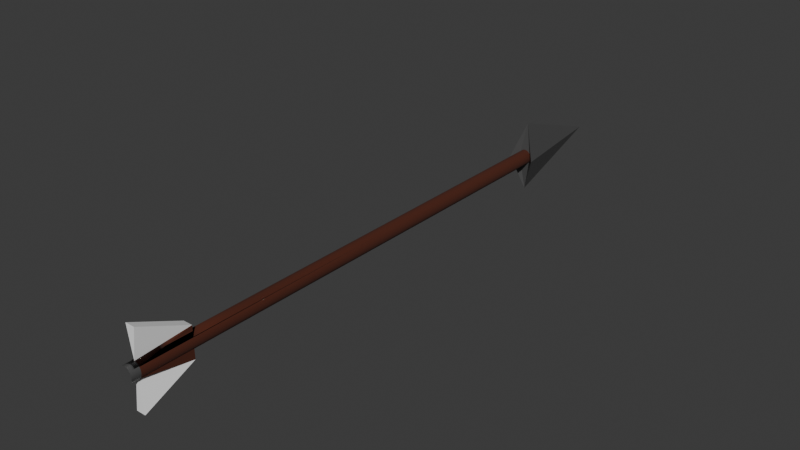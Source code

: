 # Source: arrow.blend  (saved by Blender 4.3.34; exported with 4.5.12 LTS)
import bpy
from mathutils import Matrix  # noqa: F401  (used for matrix-valued properties, if any)

bpy.ops.wm.read_factory_settings(use_empty=True)
scene = bpy.context.scene
scene.name = 'Scene'

# ---- materials (node trees are filled in below, after node groups)
mat_wood = bpy.data.materials.new('Wood')
mat_wood.diffuse_color = (0.06998, 0.0124, 0.002911, 1.0)
mat_wood.roughness = 1.0
mat_feather = bpy.data.materials.new('Feather')
mat_feather.diffuse_color = (1.0, 1.0, 1.0, 1.0)
mat_feather.roughness = 0.5551
mat_metal = bpy.data.materials.new('Metal')
mat_metal.diffuse_color = (0.09084, 0.09084, 0.09084, 1.0)
mat_metal.roughness = 0.4055
mat_metal.metallic = 0.1575

# ---- material node trees
mat_wood.use_nodes = True; mat_wood.node_tree.nodes.clear()
_N = mat_wood.node_tree.nodes; _L = mat_wood.node_tree.links
n0 = _N.new('ShaderNodeBsdfPrincipled'); n0.name = 'Principled BSDF'; n0.location = (10, 300)
n0.inputs[0].default_value = (0.06998, 0.0124, 0.002911, 1.0)
n0.inputs[2].default_value = 1.0
n0.inputs[27].default_value = (0.0, 0.0, 0.0, 1.0)
n0.inputs[28].default_value = 1.0
n1 = _N.new('ShaderNodeOutputMaterial'); n1.name = 'Material Output'; n1.location = (300, 300)
n2 = _N.new('ShaderNodeNormalMap'); n2.name = 'Normal Map'; n2.location = (-300, -300)
n2.label = 'Normal/Map'
n2.inputs[0].default_value = 0.0
_L.new(n0.outputs[0], n1.inputs[0])
_L.new(n2.outputs[0], n0.inputs[5])
n1.is_active_output = True
mat_feather.use_nodes = True; mat_feather.node_tree.nodes.clear()
_N = mat_feather.node_tree.nodes; _L = mat_feather.node_tree.links
n0 = _N.new('ShaderNodeBsdfPrincipled'); n0.name = 'Principled BSDF'; n0.location = (10, 300)
n0.inputs[0].default_value = (1.0, 1.0, 1.0, 1.0)
n0.inputs[2].default_value = 0.5551
n0.inputs[27].default_value = (0.0, 0.0, 0.0, 1.0)
n0.inputs[28].default_value = 1.0
n1 = _N.new('ShaderNodeOutputMaterial'); n1.name = 'Material Output'; n1.location = (300, 300)
n2 = _N.new('ShaderNodeNormalMap'); n2.name = 'Normal Map'; n2.location = (-300, -300)
n2.label = 'Normal/Map'
n2.inputs[0].default_value = 0.0
_L.new(n0.outputs[0], n1.inputs[0])
_L.new(n2.outputs[0], n0.inputs[5])
n1.is_active_output = True
mat_metal.use_nodes = True; mat_metal.node_tree.nodes.clear()
_N = mat_metal.node_tree.nodes; _L = mat_metal.node_tree.links
n0 = _N.new('ShaderNodeBsdfPrincipled'); n0.name = 'Principled BSDF'; n0.location = (10, 300)
n0.inputs[0].default_value = (0.09084, 0.09084, 0.09084, 1.0)
n0.inputs[1].default_value = 0.1575
n0.inputs[2].default_value = 0.4055
n0.inputs[27].default_value = (0.0, 0.0, 0.0, 1.0)
n0.inputs[28].default_value = 1.0
n1 = _N.new('ShaderNodeOutputMaterial'); n1.name = 'Material Output'; n1.location = (300, 300)
n2 = _N.new('ShaderNodeNormalMap'); n2.name = 'Normal Map'; n2.location = (-300, -300)
n2.label = 'Normal/Map'
n2.inputs[0].default_value = 0.0
_L.new(n0.outputs[0], n1.inputs[0])
_L.new(n2.outputs[0], n0.inputs[5])
n1.is_active_output = True

# ---- world
world_world = bpy.data.worlds.new('World'); scene.world = world_world
world_world.use_nodes = True; world_world.node_tree.nodes.clear()
_N = world_world.node_tree.nodes; _L = world_world.node_tree.links
n0 = _N.new('ShaderNodeOutputWorld'); n0.name = 'World Output'; n0.location = (300, 300)
n1 = _N.new('ShaderNodeBackground'); n1.name = 'Background'; n1.location = (10, 300)
n1.inputs[0].default_value = (0.05088, 0.05088, 0.05088, 1.0)
_L.new(n1.outputs[0], n0.inputs[0])
n0.is_active_output = True
world_world.color = (0.05088, 0.05088, 0.05088)
world_world.sun_shadow_jitter_overblur = 0.0

# ---- meshes
me_cylinder = bpy.data.meshes.new('Cylinder')
me_cylinder.from_pydata([(2.81e-08, 1.0, -1.411), (2.81e-08, 1.0, 0.5887), (0.1392, 0.9903, -1.411), (0.1392, 0.9903, 0.5887), (0.2756, 0.9613, -1.411), (0.2756, 0.9613, 0.5887), (0.4067, 0.9135, -1.411), (0.4067, 0.9135, 0.5887), (0.5299, 0.848, -1.411), (0.5299, 0.848, 0.5887), (0.6428, 0.766, -1.411), (0.6428, 0.766, 0.5887), (0.7431, 0.6691, -1.411), (0.7431, 0.6691, 0.5887), (0.829, 0.5592, -1.411), (0.829, 0.5592, 0.5887), (0.8988, 0.4384, -1.411), (0.8988, 0.4384, 0.5887), (0.9511, 0.309, -1.411), (0.9511, 0.309, 0.5887), (0.9848, 0.1736, -1.411), (0.9848, 0.1736, 0.5887), (0.9994, 0.0349, -1.411), (0.9994, 0.0349, 0.5887), (0.9945, -0.1045, -1.411), (0.9945, -0.1045, 0.5887), (0.9703, -0.2419, -1.411), (0.9703, -0.2419, 0.5887), (0.9272, -0.3746, -1.411), (0.9272, -0.3746, 0.5887), (0.866, -0.5, -1.411), (0.866, -0.5, 0.5887), (0.788, -0.6157, -1.411), (0.788, -0.6157, 0.5887), (0.6947, -0.7193, -1.411), (0.6947, -0.7193, 0.5887), (0.5878, -0.809, -1.411), (0.5878, -0.809, 0.5887), (0.4695, -0.8829, -1.411), (0.4695, -0.8829, 0.5887), (0.342, -0.9397, -1.411), (0.342, -0.9397, 0.5887), (0.2079, -0.9781, -1.411), (0.2079, -0.9781, 0.5887), (0.06976, -0.9976, -1.411), (0.06976, -0.9976, 0.5887), (-0.06976, -0.9976, -1.411), (-0.06976, -0.9976, 0.5887), (-0.2079, -0.9781, -1.411), (-0.2079, -0.9781, 0.5887), (-0.342, -0.9397, -1.411), (-0.342, -0.9397, 0.5887), (-0.4695, -0.8829, -1.411), (-0.4695, -0.8829, 0.5887), (-0.5878, -0.809, -1.411), (-0.5878, -0.809, 0.5887), (-0.6947, -0.7193, -1.411), (-0.6947, -0.7193, 0.5887), (-0.788, -0.6157, -1.411), (-0.788, -0.6157, 0.5887), (-0.866, -0.5, -1.411), (-0.866, -0.5, 0.5887), (-0.9272, -0.3746, -1.411), (-0.9272, -0.3746, 0.5887), (-0.9703, -0.2419, -1.411), (-0.9703, -0.2419, 0.5887), (-0.9945, -0.1045, -1.411), (-0.9945, -0.1045, 0.5887), (-0.9994, 0.0349, -1.411), (-0.9994, 0.0349, 0.5887), (-0.9848, 0.1736, -1.411), (-0.9848, 0.1736, 0.5887), (-0.9511, 0.309, -1.411), (-0.9511, 0.309, 0.5887), (-0.8988, 0.4384, -1.411), (-0.8988, 0.4384, 0.5887), (-0.829, 0.5592, -1.411), (-0.829, 0.5592, 0.5887), (-0.7431, 0.6691, -1.411), (-0.7431, 0.6691, 0.5887), (-0.6428, 0.766, -1.411), (-0.6428, 0.766, 0.5887), (-0.5299, 0.848, -1.411), (-0.5299, 0.848, 0.5887), (-0.4067, 0.9135, -1.411), (-0.4067, 0.9135, 0.5887), (-0.2756, 0.9613, -1.411), (-0.2756, 0.9613, 0.5887), (-0.1392, 0.9903, -1.411), (-0.1392, 0.9903, 0.5887), (1.886, -1.854e-06, -1.381), (2.81e-08, -4.714, -1.421), (2.81e-08, 4.714, -1.421), (-1.886, -1.854e-06, -1.381), (2.81e-08, -2.485e-06, -1.831), (-0.7, -5.0, 0.5535), (-0.7, 5.0, 0.5535), (-0.7, -2.0, 0.3535), (-0.7, 2.0, 0.3535), (0.7, -5.0, 0.5535), (0.7, 5.0, 0.5535), (0.7, -2.0, 0.3535), (0.7, 2.0, 0.3535), (2.81e-08, 1.0, 0.3537), (0.1392, 0.9903, 0.3537), (0.2756, 0.9613, 0.3537), (0.4067, 0.9135, 0.3537), (0.5299, 0.848, 0.3537), (0.6428, 0.766, 0.3537), (0.7431, 0.6691, 0.3537), (0.829, 0.5592, 0.3537), (0.8988, 0.4384, 0.3537), (0.9511, 0.309, 0.3537), (0.9848, 0.1736, 0.3537), (0.9994, 0.0349, 0.3537), (0.9945, -0.1045, 0.3537), (0.9703, -0.2419, 0.3537), (0.9272, -0.3746, 0.3537), (0.866, -0.5, 0.3537), (0.788, -0.6157, 0.3537), (0.6947, -0.7193, 0.3537), (0.5878, -0.809, 0.3537), (0.4695, -0.8829, 0.3537), (0.342, -0.9397, 0.3537), (0.2079, -0.9781, 0.3537), (0.06976, -0.9976, 0.3537), (-0.06976, -0.9976, 0.3537), (-0.2079, -0.9781, 0.3537), (-0.342, -0.9397, 0.3537), (-0.4695, -0.8829, 0.3537), (-0.5878, -0.809, 0.3537), (-0.6947, -0.7193, 0.3537), (-0.788, -0.6157, 0.3537), (-0.866, -0.5, 0.3537), (-0.9272, -0.3746, 0.3537), (-0.9703, -0.2419, 0.3537), (-0.9945, -0.1045, 0.3537), (-0.9994, 0.0349, 0.3537), (-0.9848, 0.1736, 0.3537), (-0.9511, 0.309, 0.3537), (-0.8988, 0.4384, 0.3537), (-0.829, 0.5592, 0.3537), (-0.7431, 0.6691, 0.3537), (-0.6428, 0.766, 0.3537), (-0.5299, 0.848, 0.3537), (-0.4067, 0.9135, 0.3537), (-0.2756, 0.9613, 0.3537), (-0.1392, 0.9903, 0.3537), (2.81e-08, 1.0, 0.5537), (0.1392, 0.9903, 0.5537), (0.2756, 0.9613, 0.5537), (0.4067, 0.9135, 0.5537), (0.5299, 0.848, 0.5537), (0.6428, 0.766, 0.5537), (0.7431, 0.6691, 0.5537), (0.829, 0.5592, 0.5537), (0.8988, 0.4384, 0.5537), (0.9511, 0.309, 0.5537), (0.9848, 0.1736, 0.5537), (0.9994, 0.0349, 0.5537), (0.9945, -0.1045, 0.5537), (0.9703, -0.2419, 0.5537), (0.9272, -0.3746, 0.5537), (0.866, -0.5, 0.5537), (0.788, -0.6157, 0.5537), (0.6947, -0.7193, 0.5537), (0.5878, -0.809, 0.5537), (0.4695, -0.8829, 0.5537), (0.342, -0.9397, 0.5537), (0.2079, -0.9781, 0.5537), (0.06976, -0.9976, 0.5537), (-0.06976, -0.9976, 0.5537), (-0.2079, -0.9781, 0.5537), (-0.342, -0.9397, 0.5537), (-0.4695, -0.8829, 0.5537), (-0.5878, -0.809, 0.5537), (-0.6947, -0.7193, 0.5537), (-0.788, -0.6157, 0.5537), (-0.866, -0.5, 0.5537), (-0.9272, -0.3746, 0.5537), (-0.9703, -0.2419, 0.5537), (-0.9945, -0.1045, 0.5537), (-0.9994, 0.0349, 0.5537), (-0.9848, 0.1736, 0.5537), (-0.9511, 0.309, 0.5537), (-0.8988, 0.4384, 0.5537), (-0.829, 0.5592, 0.5537), (-0.7431, 0.6691, 0.5537), (-0.6428, 0.766, 0.5537), (-0.5299, 0.848, 0.5537), (-0.4067, 0.9135, 0.5537), (-0.2756, 0.9613, 0.5537), (-0.1392, 0.9903, 0.5537)], [], [(148, 1, 3, 149), (149, 3, 5, 150), (150, 5, 7, 151), (151, 7, 9, 152), (152, 9, 11, 153), (153, 11, 13, 154), (154, 13, 15, 155), (155, 15, 17, 156), (156, 17, 19, 157), (157, 19, 21, 158), (158, 21, 23, 159), (159, 23, 25, 160), (160, 25, 27, 161), (161, 27, 29, 162), (162, 29, 31, 163), (163, 31, 33, 164), (164, 33, 35, 165), (165, 35, 37, 166), (166, 37, 39, 167), (167, 39, 41, 168), (168, 41, 43, 169), (169, 43, 45, 170), (170, 45, 47, 171), (171, 47, 49, 172), (172, 49, 51, 173), (173, 51, 53, 174), (174, 53, 55, 175), (175, 55, 57, 176), (176, 57, 59, 177), (177, 59, 61, 178), (178, 61, 63, 179), (179, 63, 65, 180), (180, 65, 67, 181), (181, 67, 69, 182), (182, 69, 71, 183), (183, 71, 73, 184), (184, 73, 75, 185), (185, 75, 77, 186), (186, 77, 79, 187), (187, 79, 81, 188), (188, 81, 83, 189), (189, 83, 85, 190), (190, 85, 87, 191), (3, 1, 89, 87, 85, 83, 81, 79, 77, 75, 73, 71, 69, 67, 65, 63, 61, 59, 57, 55, 53, 51, 49, 47, 45, 43, 41, 39, 37, 35, 33, 31, 29, 27, 25, 23, 21, 19, 17, 15, 13, 11, 9, 7, 5), (191, 87, 89, 192), (192, 89, 1, 148), (90, 94, 92), (91, 94, 90), (92, 94, 93), (93, 94, 91), (98, 187, 188), (102, 154, 109), (97, 101, 99, 95), (102, 98, 96, 100), (30, 32, 90, 14, 16, 18, 20, 22, 24, 26, 28), (91, 90, 32), (92, 93, 76), (54, 56, 58, 91, 32, 34, 36, 38, 40, 42, 44, 46, 48, 50, 52), (90, 92, 14), (58, 93, 91), (102, 109, 108, 107, 106, 105, 104, 103), (74, 76, 93, 58, 60, 62, 64, 66, 68, 70, 72), (88, 147, 103, 0), (86, 146, 147, 88), (84, 145, 146, 86), (82, 144, 145, 84), (80, 143, 144, 82), (78, 142, 143, 80), (76, 141, 142, 78), (74, 140, 141, 76), (72, 139, 140, 74), (70, 138, 139, 72), (68, 137, 138, 70), (66, 136, 137, 68), (64, 135, 136, 66), (62, 134, 135, 64), (60, 133, 134, 62), (58, 132, 133, 60), (56, 131, 132, 58), (54, 130, 131, 56), (52, 129, 130, 54), (50, 128, 129, 52), (48, 127, 128, 50), (46, 126, 127, 48), (44, 125, 126, 46), (42, 124, 125, 44), (40, 123, 124, 42), (38, 122, 123, 40), (36, 121, 122, 38), (34, 120, 121, 36), (32, 119, 120, 34), (30, 118, 119, 32), (28, 117, 118, 30), (26, 116, 117, 28), (24, 115, 116, 26), (22, 114, 115, 24), (20, 113, 114, 22), (18, 112, 113, 20), (16, 111, 112, 18), (14, 110, 111, 16), (12, 109, 110, 14), (10, 108, 109, 12), (8, 107, 108, 10), (6, 106, 107, 8), (4, 105, 106, 6), (2, 104, 105, 4), (0, 103, 104, 2), (102, 103, 98), (141, 186, 187, 142), (140, 185, 186, 141), (139, 184, 185, 140), (138, 183, 184, 139), (137, 182, 183, 138), (136, 181, 182, 137), (135, 180, 181, 136), (134, 179, 180, 135), (133, 178, 179, 134), (132, 177, 178, 133), (131, 176, 177, 132), (121, 120, 101, 126, 125, 124, 123, 122), (98, 188, 189), (102, 100, 148), (98, 190, 191), (98, 191, 192), (98, 192, 148), (176, 188, 189), (96, 148, 100), (119, 164, 165, 120), (118, 163, 164, 119), (117, 162, 163, 118), (116, 161, 162, 117), (115, 160, 161, 116), (114, 159, 160, 115), (113, 158, 159, 114), (112, 157, 158, 113), (111, 156, 157, 112), (110, 155, 156, 111), (109, 154, 155, 110), (149, 102, 148), (150, 102, 149), (151, 102, 150), (152, 102, 151), (153, 102, 152), (154, 102, 153), (98, 103, 147, 146, 145, 144, 143, 142), (98, 142, 187), (96, 98, 148), (98, 189, 190), (167, 153, 166), (167, 151, 152), (169, 151, 168), (169, 149, 150), (170, 148, 149), (171, 148, 170), (172, 192, 171), (124, 104, 103), (173, 189, 190), (175, 189, 174), (122, 121, 108), (131, 143, 142), (129, 143, 130), (129, 145, 144), (127, 145, 128), (126, 146, 127), (126, 103, 147), (125, 103, 126), (165, 166, 153), (123, 105, 124), (122, 106, 123), (176, 131, 142), (172, 173, 190), (120, 154, 109), (154, 165, 153), (167, 152, 153), (167, 168, 151), (169, 150, 151), (169, 170, 149), (171, 192, 148), (172, 191, 192), (191, 172, 190), (173, 174, 189), (175, 176, 189), (176, 187, 188), (187, 176, 142), (131, 130, 143), (129, 144, 143), (129, 128, 145), (127, 146, 145), (126, 147, 146), (125, 124, 103), (124, 105, 104), (123, 106, 105), (122, 107, 106), (107, 122, 108), (108, 121, 109), (120, 165, 154), (121, 120, 109), (127, 126, 97, 131, 130, 129, 128), (97, 176, 131), (176, 97, 175), (175, 97, 174), (174, 97, 173), (173, 97, 172), (172, 97, 171), (99, 171, 95), (99, 101, 170), (101, 169, 170), (97, 95, 171), (101, 167, 168), (101, 166, 167), (101, 97, 126), (101, 168, 169), (99, 170, 171), (101, 120, 165), (101, 165, 166), (86, 88, 0, 2, 4, 6, 8, 10, 12, 14, 92, 76, 78, 80, 82, 84)])
me_cylinder.polygons.foreach_set('use_smooth', [True] * 216)
me_cylinder.polygons.foreach_set('material_index', [2, 2, 2, 2, 2, 2, 2, 2, 2, 2, 2, 2, 2, 2, 2, 2, 2, 2, 2, 2, 2, 2, 2, 2, 2, 2, 2, 2, 2, 2, 2, 2, 2, 2, 2, 2, 2, 2, 2, 2, 2, 2, 2, 2, 2, 2, 2, 2, 2, 2, 0, 0, 1, 1, 2, 2, 2, 2, 2, 2, 0, 2, 0, 0, 0, 0, 0, 0, 0, 0, 0, 0, 0, 0, 0, 0, 0, 0, 0, 0, 0, 0, 0, 0, 0, 0, 0, 0, 0, 0, 0, 0, 0, 0, 0, 0, 0, 0, 0, 0, 0, 0, 0, 0, 0, 0, 0, 0, 0, 0, 0, 0, 0, 0, 0, 0, 0, 0, 0, 0, 0, 1, 0, 0, 0, 0, 1, 0, 0, 0, 0, 0, 0, 0, 0, 0, 0, 0, 0, 0, 0, 0, 0, 0, 0, 0, 1, 0, 0, 0, 0, 0, 0, 0, 0, 0, 0, 0, 0, 0, 0, 0, 0, 0, 0, 0, 0, 0, 0, 0, 0, 0, 0, 0, 0, 0, 0, 0, 0, 0, 0, 0, 0, 0, 0, 0, 0, 0, 0, 0, 0, 0, 0, 0, 0, 0, 0, 0, 0, 0, 0, 0, 0, 0, 1, 1, 0, 1, 0, 0, 0, 0, 1, 0, 0, 2])
_k = set([(0, 2), (0, 88), (0, 103), (1, 3), (1, 89), (1, 148), (2, 4), (2, 104), (3, 5), (3, 149), (4, 6), (4, 105), (5, 7), (5, 150), (6, 8), (6, 106), (7, 9), (7, 151), (8, 10), (8, 107), (9, 11), (9, 152), (10, 12), (10, 108), (11, 13), (11, 153), (12, 14), (12, 109), (13, 15), (13, 154), (14, 16), (14, 92), (14, 110), (15, 17), (15, 155), (16, 18), (16, 111), (17, 19), (17, 156), (18, 20), (18, 112), (19, 21), (19, 157), (20, 22), (20, 113), (21, 23), (21, 158), (22, 24), (22, 114), (23, 25), (23, 159), (24, 26), (24, 115), (25, 27), (25, 160), (26, 28), (26, 116), (27, 29), (27, 161), (28, 30), (28, 117), (29, 31), (29, 162), (30, 32), (30, 118), (31, 33), (31, 163), (32, 34), (32, 91), (32, 119), (33, 35), (33, 164), (34, 36), (34, 120), (35, 37), (35, 165), (36, 38), (36, 121), (37, 39), (37, 166), (38, 40), (38, 122), (39, 41), (39, 167), (40, 42), (40, 123), (41, 43), (41, 168), (42, 44), (42, 124), (43, 45), (43, 169), (44, 46), (44, 125), (45, 47), (45, 170), (46, 48), (46, 126), (47, 49), (47, 171), (48, 50), (48, 127), (49, 51), (49, 172), (50, 52), (50, 128), (51, 53), (51, 173), (52, 54), (52, 129), (53, 55), (53, 174), (54, 56), (54, 130), (55, 57), (55, 175), (56, 58), (56, 131), (57, 59), (57, 176), (58, 60), (58, 91), (58, 132), (59, 61), (59, 177), (60, 62), (60, 133), (61, 63), (61, 178), (62, 64), (62, 134), (63, 65), (63, 179), (64, 66), (64, 135), (65, 67), (65, 180), (66, 68), (66, 136), (67, 69), (67, 181), (68, 70), (68, 137), (69, 71), (69, 182), (70, 72), (70, 138), (71, 73), (71, 183), (72, 74), (72, 139), (73, 75), (73, 184), (74, 76), (74, 140), (75, 77), (75, 185), (76, 78), (76, 92), (76, 141), (77, 79), (77, 186), (78, 80), (78, 142), (79, 81), (79, 187), (80, 82), (80, 143), (81, 83), (81, 188), (82, 84), (82, 144), (83, 85), (83, 189), (84, 86), (84, 145), (85, 87), (85, 190), (86, 88), (86, 146), (87, 89), (87, 191), (88, 147), (89, 192), (90, 91), (90, 92), (90, 94), (91, 93), (91, 94), (92, 93), (92, 94), (93, 94), (95, 97), (95, 99), (95, 171), (96, 98), (96, 100), (96, 148), (97, 101), (97, 131), (97, 171), (97, 172), (97, 173), (97, 174), (97, 175), (97, 176), (98, 102), (98, 142), (98, 148), (98, 187), (98, 188), (98, 189), (98, 190), (98, 191), (98, 192), (99, 101), (99, 170), (99, 171), (100, 102), (100, 148), (101, 120), (101, 165), (101, 166), (101, 167), (101, 168), (101, 169), (101, 170), (102, 109), (102, 148), (102, 149), (102, 150), (102, 151), (102, 152), (102, 153), (102, 154), (109, 120), (110, 155), (111, 156), (112, 157), (113, 158), (114, 159), (115, 160), (116, 161), (117, 162), (118, 163), (119, 120), (119, 164), (131, 142), (132, 177), (133, 178), (134, 179), (135, 180), (136, 181), (137, 182), (138, 183), (139, 184), (140, 185), (141, 142), (141, 186), (154, 155), (154, 165), (176, 177), (176, 187), (176, 189)])
me_cylinder.attributes.new('sharp_edge', 'BOOLEAN', 'EDGE').data.foreach_set('value', [ (min(e.vertices), max(e.vertices)) in _k for e in me_cylinder.edges])
_uv = me_cylinder.uv_layers.new(name='UVMap')
_uv.uv.foreach_set('vector', [1.0, 0.8742, 1.0, 1.0, 0.9778, 1.0, 0.9778, 0.8742, 0.9778, 0.8742, 0.9778, 1.0, 0.9556, 1.0, 0.9556, 0.8742, 0.9556, 0.8742, 0.9556, 1.0, 0.9333, 1.0, 0.9333, 0.8742, 0.9333, 0.8742, 0.9333, 1.0, 0.9111, 1.0, 0.9111, 0.8742, 0.9111, 0.8742, 0.9111, 1.0, 0.8889, 1.0, 0.8889, 0.8742, 0.8889, 0.8742, 0.8889, 1.0, 0.8667, 1.0, 0.8667, 0.8742, 0.8667, 0.8742, 0.8667, 1.0, 0.8444, 1.0, 0.8444, 0.8742, 0.8444, 0.8742, 0.8444, 1.0, 0.8222, 1.0, 0.8222, 0.8742, 0.8222, 0.8742, 0.8222, 1.0, 0.8, 1.0, 0.8, 0.8742, 0.8, 0.8742, 0.8, 1.0, 0.7778, 1.0, 0.7778, 0.8742, 0.7778, 0.8742, 0.7778, 1.0, 0.7556, 1.0, 0.7556, 0.8742, 0.7556, 0.8742, 0.7556, 1.0, 0.7333, 1.0, 0.7333, 0.8742, 0.7333, 0.8742, 0.7333, 1.0, 0.7111, 1.0, 0.7111, 0.8742, 0.7111, 0.8742, 0.7111, 1.0, 0.6889, 1.0, 0.6889, 0.8742, 0.6889, 0.8742, 0.6889, 1.0, 0.6667, 1.0, 0.6667, 0.8742, 0.6667, 0.8742, 0.6667, 1.0, 0.6444, 1.0, 0.6444, 0.8742, 0.6444, 0.8742, 0.6444, 1.0, 0.6222, 1.0, 0.6222, 0.8742, 0.6222, 0.8742, 0.6222, 1.0, 0.6, 1.0, 0.6, 0.8742, 0.6, 0.8742, 0.6, 1.0, 0.5778, 1.0, 0.5778, 0.8742, 0.5778, 0.8742, 0.5778, 1.0, 0.5556, 1.0, 0.5556, 0.8742, 0.5556, 0.8742, 0.5556, 1.0, 0.5333, 1.0, 0.5333, 0.8742, 0.5333, 0.8742, 0.5333, 1.0, 0.5111, 1.0, 0.5111, 0.8742, 0.5111, 0.8742, 0.5111, 1.0, 0.4889, 1.0, 0.4889, 0.8742, 0.4889, 0.8742, 0.4889, 1.0, 0.4667, 1.0, 0.4667, 0.8742, 0.4667, 0.8742, 0.4667, 1.0, 0.4444, 1.0, 0.4444, 0.8742, 0.4444, 0.8742, 0.4444, 1.0, 0.4222, 1.0, 0.4222, 0.8742, 0.4222, 0.8742, 0.4222, 1.0, 0.4, 1.0, 0.4, 0.8742, 0.4, 0.8742, 0.4, 1.0, 0.3778, 1.0, 0.3778, 0.8742, 0.3778, 0.8742, 0.3778, 1.0, 0.3556, 1.0, 0.3556, 0.8742, 0.3556, 0.8742, 0.3556, 1.0, 0.3333, 1.0, 0.3333, 0.8742, 0.3333, 0.8742, 0.3333, 1.0, 0.3111, 1.0, 0.3111, 0.8742, 0.3111, 0.8742, 0.3111, 1.0, 0.2889, 1.0, 0.2889, 0.8742, 0.2889, 0.8742, 0.2889, 1.0, 0.2667, 1.0, 0.2667, 0.8742, 0.2667, 0.8742, 0.2667, 1.0, 0.2444, 1.0, 0.2444, 0.8742, 0.2444, 0.8742, 0.2444, 1.0, 0.2222, 1.0, 0.2222, 0.8742, 0.2222, 0.8742, 0.2222, 1.0, 0.2, 1.0, 0.2, 0.8742, 0.2, 0.8742, 0.2, 1.0, 0.1778, 1.0, 0.1778, 0.8742, 0.1778, 0.8742, 0.1778, 1.0, 0.1556, 1.0, 0.1556, 0.8742, 0.1556, 0.8742, 0.1556, 1.0, 0.1333, 1.0, 0.1333, 0.8742, 0.1333, 0.8742, 0.1333, 1.0, 0.1111, 1.0, 0.1111, 0.8742, 0.1111, 0.8742, 0.1111, 1.0, 0.08889, 1.0, 0.08889, 0.8742, 0.08889, 0.8742, 0.08889, 1.0, 0.06667, 1.0, 0.06667, 0.8742, 0.06667, 0.8742, 0.06667, 1.0, 0.04444, 1.0, 0.04444, 0.8742, 0.2834, 0.4877, 0.25, 0.49, 0.2166, 0.4877, 0.1838, 0.4807, 0.1524, 0.4693, 0.1228, 0.4535, 0.09573, 0.4339, 0.07165, 0.4106, 0.05103, 0.3842, 0.03429, 0.3552, 0.02175, 0.3242, 0.01365, 0.2917, 0.01015, 0.2584, 0.01131, 0.2249, 0.01713, 0.1919, 0.02748, 0.1601, 0.04215, 0.13, 0.06088, 0.1022, 0.08328, 0.07736, 0.1089, 0.05584, 0.1373, 0.03809, 0.1679, 0.02447, 0.2001, 0.01524, 0.2333, 0.01058, 0.2667, 0.01058, 0.2999, 0.01524, 0.3321, 0.02447, 0.3627, 0.03809, 0.3911, 0.05584, 0.4167, 0.07736, 0.4391, 0.1022, 0.4578, 0.13, 0.4725, 0.1601, 0.4829, 0.1919, 0.4887, 0.2249, 0.4899, 0.2584, 0.4864, 0.2917, 0.4783, 0.3242, 0.4657, 0.3552, 0.449, 0.3842, 0.4284, 0.4106, 0.4043, 0.4339, 0.3772, 0.4535, 0.3476, 0.4693, 0.3162, 0.4807, 0.04444, 0.8742, 0.04444, 1.0, 0.02222, 1.0, 0.02222, 0.8742, 0.02222, 0.8742, 0.02222, 1.0, 5.588e-08, 1.0, 5.588e-08, 0.8742, 0.625, 0.75, 0.5736, 0.3014, 0.875, 0.75, 0.375, 0.75, 0.5736, 0.4486, 0.625, 0.75, 0.625, 0.0, 0.4264, 0.3014, 0.375, 0.0, 0.125, 0.75, 0.4264, 0.4486, 0.375, 0.75, 0.875, 0.5, 0.1333, 0.8742, 0.1111, 0.8742, 0.625, 0.5, 0.8667, 0.8742, 0.8667, 0.75, 0.125, 0.5, 0.375, 0.5, 0.375, 0.75, 0.125, 0.75, 0.625, 0.5, 0.875, 0.5, 0.875, 0.75, 0.625, 0.75, 0.6667, 0.5, 0.6444, 0.5, 0.625, 0.75, 0.8444, 0.5, 0.8222, 0.5, 0.8, 0.5, 0.7778, 0.5, 0.7556, 0.5, 0.7333, 0.5, 0.7111, 0.5, 0.6889, 0.5, 0.375, 0.75, 0.625, 0.75, 0.6444, 0.5, 0.625, 0.0, 0.375, 0.0, 0.1556, 0.5, 0.4, 0.5, 0.3778, 0.5, 0.3556, 0.5, 0.375, 0.75, 0.6444, 0.5, 0.6222, 0.5, 0.6, 0.5, 0.5778, 0.5, 0.5556, 0.5, 0.5333, 0.5, 0.5111, 0.5, 0.4889, 0.5, 0.4667, 0.5, 0.4444, 0.5, 0.4222, 0.5, 0.625, 0.75, 0.875, 0.75, 0.8444, 0.5, 0.3556, 0.5, 0.125, 0.75, 0.375, 0.75, 0.625, 0.5, 0.8667, 0.75, 0.8889, 0.75, 0.9111, 0.75, 0.9333, 0.75, 0.9556, 0.75, 0.9778, 0.75, 1.0, 0.75, 0.1778, 0.5, 0.1556, 0.5, 0.375, 0.0, 0.3556, 0.5, 0.3333, 0.5, 0.3111, 0.5, 0.2889, 0.5, 0.2667, 0.5, 0.2444, 0.5, 0.2222, 0.5, 0.2, 0.5, 0.02222, 0.5, 0.02222, 0.75, 5.588e-08, 0.75, 5.588e-08, 0.5, 0.04444, 0.5, 0.04444, 0.75, 0.02222, 0.75, 0.02222, 0.5, 0.06667, 0.5, 0.06667, 0.75, 0.04444, 0.75, 0.04444, 0.5, 0.08889, 0.5, 0.08889, 0.75, 0.06667, 0.75, 0.06667, 0.5, 0.1111, 0.5, 0.1111, 0.75, 0.08889, 0.75, 0.08889, 0.5, 0.1333, 0.5, 0.1333, 0.75, 0.1111, 0.75, 0.1111, 0.5, 0.1556, 0.5, 0.1556, 0.75, 0.1333, 0.75, 0.1333, 0.5, 0.1778, 0.5, 0.1778, 0.75, 0.1556, 0.75, 0.1556, 0.5, 0.2, 0.5, 0.2, 0.75, 0.1778, 0.75, 0.1778, 0.5, 0.2222, 0.5, 0.2222, 0.75, 0.2, 0.75, 0.2, 0.5, 0.2444, 0.5, 0.2444, 0.75, 0.2222, 0.75, 0.2222, 0.5, 0.2667, 0.5, 0.2667, 0.75, 0.2444, 0.75, 0.2444, 0.5, 0.2889, 0.5, 0.2889, 0.75, 0.2667, 0.75, 0.2667, 0.5, 0.3111, 0.5, 0.3111, 0.75, 0.2889, 0.75, 0.2889, 0.5, 0.3333, 0.5, 0.3333, 0.75, 0.3111, 0.75, 0.3111, 0.5, 0.3556, 0.5, 0.3556, 0.75, 0.3333, 0.75, 0.3333, 0.5, 0.3778, 0.5, 0.3778, 0.75, 0.3556, 0.75, 0.3556, 0.5, 0.4, 0.5, 0.4, 0.75, 0.3778, 0.75, 0.3778, 0.5, 0.4222, 0.5, 0.4222, 0.75, 0.4, 0.75, 0.4, 0.5, 0.4444, 0.5, 0.4444, 0.75, 0.4222, 0.75, 0.4222, 0.5, 0.4667, 0.5, 0.4667, 0.75, 0.4444, 0.75, 0.4444, 0.5, 0.4889, 0.5, 0.4889, 0.75, 0.4667, 0.75, 0.4667, 0.5, 0.5111, 0.5, 0.5111, 0.75, 0.4889, 0.75, 0.4889, 0.5, 0.5333, 0.5, 0.5333, 0.75, 0.5111, 0.75, 0.5111, 0.5, 0.5556, 0.5, 0.5556, 0.75, 0.5333, 0.75, 0.5333, 0.5, 0.5778, 0.5, 0.5778, 0.75, 0.5556, 0.75, 0.5556, 0.5, 0.6, 0.5, 0.6, 0.75, 0.5778, 0.75, 0.5778, 0.5, 0.6222, 0.5, 0.6222, 0.75, 0.6, 0.75, 0.6, 0.5, 0.6444, 0.5, 0.6444, 0.75, 0.6222, 0.75, 0.6222, 0.5, 0.6667, 0.5, 0.6667, 0.75, 0.6444, 0.75, 0.6444, 0.5, 0.6889, 0.5, 0.6889, 0.75, 0.6667, 0.75, 0.6667, 0.5, 0.7111, 0.5, 0.7111, 0.75, 0.6889, 0.75, 0.6889, 0.5, 0.7333, 0.5, 0.7333, 0.75, 0.7111, 0.75, 0.7111, 0.5, 0.7556, 0.5, 0.7556, 0.75, 0.7333, 0.75, 0.7333, 0.5, 0.7778, 0.5, 0.7778, 0.75, 0.7556, 0.75, 0.7556, 0.5, 0.8, 0.5, 0.8, 0.75, 0.7778, 0.75, 0.7778, 0.5, 0.8222, 0.5, 0.8222, 0.75, 0.8, 0.75, 0.8, 0.5, 0.8444, 0.5, 0.8444, 0.75, 0.8222, 0.75, 0.8222, 0.5, 0.8667, 0.5, 0.8667, 0.75, 0.8444, 0.75, 0.8444, 0.5, 0.8889, 0.5, 0.8889, 0.75, 0.8667, 0.75, 0.8667, 0.5, 0.9111, 0.5, 0.9111, 0.75, 0.8889, 0.75, 0.8889, 0.5, 0.9333, 0.5, 0.9333, 0.75, 0.9111, 0.75, 0.9111, 0.5, 0.9556, 0.5, 0.9556, 0.75, 0.9333, 0.75, 0.9333, 0.5, 0.9778, 0.5, 0.9778, 0.75, 0.9556, 0.75, 0.9556, 0.5, 1.0, 0.5, 1.0, 0.75, 0.9778, 0.75, 0.9778, 0.5, 0.625, 0.5, 1.0, 0.75, 0.875, 0.5, 0.1556, 0.75, 0.1556, 0.8742, 0.1333, 0.8742, 0.1333, 0.75, 0.1778, 0.75, 0.1778, 0.8742, 0.1556, 0.8742, 0.1556, 0.75, 0.2, 0.75, 0.2, 0.8742, 0.1778, 0.8742, 0.1778, 0.75, 0.2222, 0.75, 0.2222, 0.8742, 0.2, 0.8742, 0.2, 0.75, 0.2444, 0.75, 0.2444, 0.8742, 0.2222, 0.8742, 0.2222, 0.75, 0.2667, 0.75, 0.2667, 0.8742, 0.2444, 0.8742, 0.2444, 0.75, 0.2889, 0.75, 0.2889, 0.8742, 0.2667, 0.8742, 0.2667, 0.75, 0.3111, 0.75, 0.3111, 0.8742, 0.2889, 0.8742, 0.2889, 0.75, 0.3333, 0.75, 0.3333, 0.8742, 0.3111, 0.8742, 0.3111, 0.75, 0.3556, 0.75, 0.3556, 0.8742, 0.3333, 0.8742, 0.3333, 0.75, 0.3778, 0.75, 0.3778, 0.8742, 0.3556, 0.8742, 0.3556, 0.75, 0.6, 0.75, 0.6222, 0.75, 0.375, 0.5, 0.4889, 0.75, 0.5111, 0.75, 0.5333, 0.75, 0.5556, 0.75, 0.5778, 0.75, 0.875, 0.5, 0.1111, 0.8742, 0.08889, 0.8742, 0.625, 0.5, 0.625, 0.75, 1.0, 0.8742, 0.875, 0.5, 0.06667, 0.8742, 0.04444, 0.8742, 0.875, 0.5, 0.04444, 0.8742, 0.02222, 0.8742, 0.875, 0.5, 0.02222, 0.8742, 5.588e-08, 0.8742, 0.3778, 0.8742, 0.1111, 0.8742, 0.08889, 0.8742, 0.875, 0.75, 5.588e-08, 0.8742, 0.625, 0.75, 0.6444, 0.75, 0.6444, 0.8742, 0.6222, 0.8742, 0.6222, 0.75, 0.6667, 0.75, 0.6667, 0.8742, 0.6444, 0.8742, 0.6444, 0.75, 0.6889, 0.75, 0.6889, 0.8742, 0.6667, 0.8742, 0.6667, 0.75, 0.7111, 0.75, 0.7111, 0.8742, 0.6889, 0.8742, 0.6889, 0.75, 0.7333, 0.75, 0.7333, 0.8742, 0.7111, 0.8742, 0.7111, 0.75, 0.7556, 0.75, 0.7556, 0.8742, 0.7333, 0.8742, 0.7333, 0.75, 0.7778, 0.75, 0.7778, 0.8742, 0.7556, 0.8742, 0.7556, 0.75, 0.8, 0.75, 0.8, 0.8742, 0.7778, 0.8742, 0.7778, 0.75, 0.8222, 0.75, 0.8222, 0.8742, 0.8, 0.8742, 0.8, 0.75, 0.8444, 0.75, 0.8444, 0.8742, 0.8222, 0.8742, 0.8222, 0.75, 0.8667, 0.75, 0.8667, 0.8742, 0.8444, 0.8742, 0.8444, 0.75, 0.9778, 0.8742, 0.625, 0.5, 1.0, 0.8742, 0.9556, 0.8742, 0.625, 0.5, 0.9778, 0.8742, 0.9333, 0.8742, 0.625, 0.5, 0.9556, 0.8742, 0.9111, 0.8742, 0.625, 0.5, 0.9333, 0.8742, 0.8889, 0.8742, 0.625, 0.5, 0.9111, 0.8742, 0.8667, 0.8742, 0.625, 0.5, 0.8889, 0.8742, 0.875, 0.5, 5.588e-08, 0.75, 0.02222, 0.75, 0.04444, 0.75, 0.06667, 0.75, 0.08889, 0.75, 0.1111, 0.75, 0.1333, 0.75, 0.875, 0.5, 0.1333, 0.75, 0.1333, 0.8742, 0.875, 0.75, 0.875, 0.5, 5.588e-08, 0.8742, 0.875, 0.5, 0.08889, 0.8742, 0.06667, 0.8742, 0.5778, 0.8742, 0.8889, 0.8742, 0.6, 0.8742, 0.5778, 0.8742, 0.9333, 0.8742, 0.9111, 0.8742, 0.5333, 0.8742, 0.9333, 0.8742, 0.5556, 0.8742, 0.5333, 0.8742, 0.9778, 0.8742, 0.9556, 0.8742, 0.5111, 0.8742, 1.0, 0.8742, 0.9778, 0.8742, 0.4889, 0.8742, 5.588e-08, 0.8742, 0.5111, 0.8742, 0.4667, 0.8742, 0.02222, 0.8742, 0.4889, 0.8742, 0.5333, 0.75, 0.9778, 0.75, 1.0, 0.75, 0.4444, 0.8742, 0.08889, 0.8742, 0.06667, 0.8742, 0.4, 0.8742, 0.08889, 0.8742, 0.4222, 0.8742, 0.5778, 0.75, 0.6, 0.75, 0.8889, 0.75, 0.3778, 0.75, 0.1111, 0.75, 0.1333, 0.75, 0.4222, 0.75, 0.1111, 0.75, 0.4, 0.75, 0.4222, 0.75, 0.06667, 0.75, 0.08889, 0.75, 0.4667, 0.75, 0.06667, 0.75, 0.4444, 0.75, 0.4889, 0.75, 0.04444, 0.75, 0.4667, 0.75, 0.4889, 0.75, 5.588e-08, 0.75, 0.02222, 0.75, 0.5111, 0.75, 1.0, 0.75, 0.4889, 0.75, 0.6222, 0.8742, 0.6, 0.8742, 0.8889, 0.8742, 0.5556, 0.75, 0.9556, 0.75, 0.5333, 0.75, 0.5778, 0.75, 0.9333, 0.75, 0.5556, 0.75, 0.3778, 0.8742, 0.3778, 0.75, 0.1333, 0.75, 0.4667, 0.8742, 0.4444, 0.8742, 0.06667, 0.8742, 0.6222, 0.75, 0.8667, 0.8742, 0.8667, 0.75, 0.8667, 0.8742, 0.6222, 0.8742, 0.8889, 0.8742, 0.5778, 0.8742, 0.9111, 0.8742, 0.8889, 0.8742, 0.5778, 0.8742, 0.5556, 0.8742, 0.9333, 0.8742, 0.5333, 0.8742, 0.9556, 0.8742, 0.9333, 0.8742, 0.5333, 0.8742, 0.5111, 0.8742, 0.9778, 0.8742, 0.4889, 0.8742, 0.02222, 0.8742, 5.588e-08, 0.8742, 0.4667, 0.8742, 0.04444, 0.8742, 0.02222, 0.8742, 0.04444, 0.8742, 0.4667, 0.8742, 0.06667, 0.8742, 0.4444, 0.8742, 0.4222, 0.8742, 0.08889, 0.8742, 0.4, 0.8742, 0.3778, 0.8742, 0.08889, 0.8742, 0.3778, 0.8742, 0.1333, 0.8742, 0.1111, 0.8742, 0.1333, 0.8742, 0.3778, 0.8742, 0.1333, 0.75, 0.3778, 0.75, 0.4, 0.75, 0.1111, 0.75, 0.4222, 0.75, 0.08889, 0.75, 0.1111, 0.75, 0.4222, 0.75, 0.4444, 0.75, 0.06667, 0.75, 0.4667, 0.75, 0.04444, 0.75, 0.06667, 0.75, 0.4889, 0.75, 0.02222, 0.75, 0.04444, 0.75, 0.5111, 0.75, 0.5333, 0.75, 1.0, 0.75, 0.5333, 0.75, 0.9556, 0.75, 0.9778, 0.75, 0.5556, 0.75, 0.9333, 0.75, 0.9556, 0.75, 0.5778, 0.75, 0.9111, 0.75, 0.9333, 0.75, 0.9111, 0.75, 0.5778, 0.75, 0.8889, 0.75, 0.8889, 0.75, 0.6, 0.75, 0.8667, 0.75, 0.6222, 0.75, 0.6222, 0.8742, 0.8667, 0.8742, 0.6, 0.75, 0.6222, 0.75, 0.8667, 0.75, 0.4667, 0.75, 0.4889, 0.75, 0.125, 0.5, 0.3778, 0.75, 0.4, 0.75, 0.4222, 0.75, 0.4444, 0.75, 0.125, 0.5, 0.3778, 0.8742, 0.3778, 0.75, 0.3778, 0.8742, 0.125, 0.5, 0.4, 0.8742, 0.4, 0.8742, 0.125, 0.5, 0.4222, 0.8742, 0.4222, 0.8742, 0.125, 0.5, 0.4444, 0.8742, 0.4444, 0.8742, 0.125, 0.5, 0.4667, 0.8742, 0.4667, 0.8742, 0.125, 0.5, 0.4889, 0.8742, 0.375, 0.75, 0.4889, 0.8742, 0.125, 0.75, 0.375, 0.75, 0.375, 0.5, 0.5111, 0.8742, 0.375, 0.5, 0.5333, 0.8742, 0.5111, 0.8742, 0.125, 0.5, 0.125, 0.75, 0.4889, 0.8742, 0.375, 0.5, 0.5778, 0.8742, 0.5556, 0.8742, 0.375, 0.5, 0.6, 0.8742, 0.5778, 0.8742, 0.375, 0.5, 0.125, 0.5, 0.4889, 0.75, 0.375, 0.5, 0.5556, 0.8742, 0.5333, 0.8742, 0.375, 0.75, 0.5111, 0.8742, 0.4889, 0.8742, 0.375, 0.5, 0.6222, 0.75, 0.6222, 0.8742, 0.375, 0.5, 0.6222, 0.8742, 0.6, 0.8742, 0.04444, 0.5, 0.02222, 0.5, 1.0, 0.5, 0.9778, 0.5, 0.9556, 0.5, 0.9333, 0.5, 0.9111, 0.5, 0.8889, 0.5, 0.8667, 0.5, 0.8444, 0.5, 0.625, 0.0, 0.1556, 0.5, 0.1333, 0.5, 0.1111, 0.5, 0.08889, 0.5, 0.06667, 0.5])
me_cylinder.materials.append(mat_wood)
me_cylinder.materials.append(mat_feather)
me_cylinder.materials.append(mat_metal)
me_cylinder.update()
me_cylinder.normals_split_custom_set([tuple(v) for v in zip(*[iter([0.06976, 0.9976, 1.831e-05, 0.06976, 0.9976, 1.831e-05, 0.06976, 0.9976, 1.831e-05, 0.06976, 0.9976, 1.831e-05, 0.2079, 0.9781, 1.831e-05, 0.2079, 0.9781, 1.831e-05, 0.2079, 0.9781, 1.831e-05, 0.2079, 0.9781, 1.831e-05, 0.342, 0.9397, 1.831e-05, 0.342, 0.9397, 1.831e-05, 0.342, 0.9397, 1.831e-05, 0.342, 0.9397, 1.831e-05, 0.4695, 0.8829, 1.831e-05, 0.4695, 0.8829, 1.831e-05, 0.4695, 0.8829, 1.831e-05, 0.4695, 0.8829, 1.831e-05, 0.5878, 0.809, 1.678e-05, 0.5878, 0.809, 1.678e-05, 0.5878, 0.809, 1.678e-05, 0.5878, 0.809, 1.678e-05, 0.6947, 0.7193, 1.373e-05, 0.6947, 0.7193, 1.373e-05, 0.6947, 0.7193, 1.373e-05, 0.6947, 0.7193, 1.373e-05, 0.788, 0.6157, 1.297e-05, 0.788, 0.6157, 1.297e-05, 0.788, 0.6157, 1.297e-05, 0.788, 0.6157, 1.297e-05, 0.866, 0.5, 5.426e-06, 0.866, 0.5, 9.918e-06, 0.866, 0.5, 9.918e-06, 0.866, 0.5, 5.426e-06, 0.9272, 0.3746, 4.024e-06, 0.9272, 0.3746, 7.248e-06, 0.9272, 0.3746, 7.248e-06, 0.9272, 0.3746, 4.024e-06, 0.9703, 0.2419, 2.651e-06, 0.9703, 0.2419, 4.768e-06, 0.9703, 0.2419, 4.768e-06, 0.9703, 0.2419, 2.651e-06, 0.9945, 0.1045, 1.128e-06, 0.9945, 0.1045, 2.026e-06, 0.9945, 0.1045, 2.026e-06, 0.9945, 0.1045, 1.128e-06, 0.9994, -0.0349, -3.766e-07, 0.9994, -0.0349, -6.765e-07, 0.9994, -0.0349, -6.765e-07, 0.9994, -0.0349, -3.766e-07, 0.9848, -0.1736, -1.9e-06, 0.9848, -0.1736, -3.433e-06, 0.9848, -0.1736, -3.433e-06, 0.9848, -0.1736, -1.9e-06, 0.9511, -0.309, -3.307e-06, 0.9511, -0.309, -5.912e-06, 0.9511, -0.309, -5.912e-06, 0.9511, -0.309, -3.307e-06, 0.8988, -0.4384, -4.506e-06, 0.8988, -0.4384, -8.01e-06, 0.8988, -0.4384, -8.01e-06, 0.8988, -0.4384, -4.506e-06, 0.829, -0.5592, -6.008e-06, 0.829, -0.5592, -1.068e-05, 0.829, -0.5592, -1.068e-05, 0.829, -0.5592, -6.008e-06, 0.7431, -0.6691, -6.838e-06, 0.7431, -0.6691, -1.221e-05, 0.7431, -0.6691, -1.221e-05, 0.7431, -0.6691, -6.838e-06, 0.6428, -0.766, -1.526e-05, 0.6428, -0.766, -1.526e-05, 0.6428, -0.766, -1.526e-05, 0.6428, -0.766, -1.526e-05, 0.5299, -0.848, -1.831e-05, 0.5299, -0.848, -1.831e-05, 0.5299, -0.848, -1.831e-05, 0.5299, -0.848, -1.831e-05, 0.4067, -0.9135, -1.831e-05, 0.4067, -0.9135, -1.831e-05, 0.4067, -0.9135, -1.831e-05, 0.4067, -0.9135, -1.831e-05, 0.2756, -0.9613, -1.831e-05, 0.2756, -0.9613, -1.831e-05, 0.2756, -0.9613, -1.831e-05, 0.2756, -0.9613, -1.831e-05, 0.1392, -0.9903, -1.831e-05, 0.1392, -0.9903, -1.831e-05, 0.1392, -0.9903, -1.831e-05, 0.1392, -0.9903, -1.831e-05, 0.0, -1.0, -1.831e-05, 0.0, -1.0, -1.831e-05, 0.0, -1.0, -1.831e-05, 0.0, -1.0, -1.831e-05, -0.1392, -0.9903, -2.136e-05, -0.1392, -0.9903, -2.136e-05, -0.1392, -0.9903, -2.136e-05, -0.1392, -0.9903, -2.136e-05, -0.2756, -0.9613, -1.831e-05, -0.2756, -0.9613, -1.831e-05, -0.2756, -0.9613, -1.831e-05, -0.2756, -0.9613, -1.831e-05, -0.4067, -0.9135, -1.831e-05, -0.4067, -0.9135, -1.831e-05, -0.4067, -0.9135, -1.831e-05, -0.4067, -0.9135, -1.831e-05, -0.5299, -0.848, -1.678e-05, -0.5299, -0.848, -1.678e-05, -0.5299, -0.848, -1.678e-05, -0.5299, -0.848, -1.678e-05, -0.6428, -0.766, -1.526e-05, -0.6428, -0.766, -1.526e-05, -0.6428, -0.766, -1.526e-05, -0.6428, -0.766, -1.526e-05, -0.7431, -0.6691, -1.373e-05, -0.7431, -0.6691, -1.373e-05, -0.7431, -0.6691, -1.373e-05, -0.7431, -0.6691, -1.373e-05, -0.829, -0.5592, -5.626e-06, -0.829, -0.5592, -9.918e-06, -0.829, -0.5592, -9.918e-06, -0.829, -0.5592, -5.626e-06, -0.8988, -0.4384, -4.506e-06, -0.8988, -0.4384, -8.011e-06, -0.8988, -0.4384, -8.011e-06, -0.8988, -0.4384, -4.506e-06, -0.9511, -0.309, -3.402e-06, -0.9511, -0.309, -6.103e-06, -0.9511, -0.309, -6.103e-06, -0.9511, -0.309, -3.402e-06, -0.9848, -0.1736, -1.9e-06, -0.9848, -0.1736, -3.433e-06, -0.9848, -0.1736, -3.433e-06, -0.9848, -0.1736, -1.9e-06, -0.9994, -0.0349, -3.766e-07, -0.9994, -0.0349, -6.765e-07, -0.9994, -0.0349, -6.765e-07, -0.9994, -0.0349, -3.766e-07, -0.9945, 0.1045, 1.138e-06, -0.9945, 0.1045, 2.05e-06, -0.9945, 0.1045, 2.05e-06, -0.9945, 0.1045, 1.138e-06, -0.9703, 0.2419, 2.651e-06, -0.9703, 0.2419, 4.768e-06, -0.9703, 0.2419, 4.768e-06, -0.9703, 0.2419, 2.651e-06, -0.9272, 0.3746, 3.867e-06, -0.9272, 0.3746, 6.866e-06, -0.9272, 0.3746, 6.866e-06, -0.9272, 0.3746, 3.867e-06, -0.866, 0.5, 5.493e-06, -0.866, 0.5, 9.918e-06, -0.866, 0.5, 9.918e-06, -0.866, 0.5, 5.493e-06, -0.788, 0.6157, 7.219e-06, -0.788, 0.6157, 1.297e-05, -0.788, 0.6157, 1.297e-05, -0.788, 0.6157, 7.219e-06, -0.6947, 0.7193, 1.221e-05, -0.6947, 0.7193, 1.221e-05, -0.6947, 0.7193, 1.221e-05, -0.6947, 0.7193, 1.221e-05, -0.5878, 0.809, 1.526e-05, -0.5878, 0.809, 1.526e-05, -0.5878, 0.809, 1.526e-05, -0.5878, 0.809, 1.526e-05, -0.4695, 0.8829, 1.678e-05, -0.4695, 0.8829, 1.678e-05, -0.4695, 0.8829, 1.678e-05, -0.4695, 0.8829, 1.678e-05, -0.342, 0.9397, 1.678e-05, -0.342, 0.9397, 1.678e-05, -0.342, 0.9397, 1.678e-05, -0.342, 0.9397, 1.678e-05, 5.948e-09, 0.0, 1.0, 5.948e-09, 0.0, 1.0, 5.948e-09, 0.0, 1.0, 5.948e-09, 0.0, 1.0, 5.948e-09, 0.0, 1.0, 5.948e-09, 0.0, 1.0, 5.948e-09, 0.0, 1.0, 5.948e-09, 0.0, 1.0, 5.948e-09, 0.0, 1.0, 5.948e-09, 0.0, 1.0, 5.948e-09, 0.0, 1.0, 5.948e-09, 0.0, 1.0, 5.948e-09, 0.0, 1.0, 5.948e-09, 0.0, 1.0, 5.948e-09, 0.0, 1.0, 5.948e-09, 0.0, 1.0, 5.948e-09, 0.0, 1.0, 5.948e-09, 0.0, 1.0, 5.948e-09, 0.0, 1.0, 5.948e-09, 0.0, 1.0, 5.948e-09, 0.0, 1.0, 5.948e-09, 0.0, 1.0, 5.948e-09, 0.0, 1.0, 5.948e-09, 0.0, 1.0, 5.948e-09, 0.0, 1.0, 5.948e-09, 0.0, 1.0, 5.948e-09, 0.0, 1.0, 5.948e-09, 0.0, 1.0, 5.948e-09, 0.0, 1.0, 5.948e-09, 0.0, 1.0, 5.948e-09, 0.0, 1.0, 5.948e-09, 0.0, 1.0, 5.948e-09, 0.0, 1.0, 5.948e-09, 0.0, 1.0, 5.948e-09, 0.0, 1.0, 5.948e-09, 0.0, 1.0, 5.948e-09, 0.0, 1.0, 5.948e-09, 0.0, 1.0, 5.948e-09, 0.0, 1.0, 5.948e-09, 0.0, 1.0, 5.948e-09, 0.0, 1.0, 5.948e-09, 0.0, 1.0, 5.948e-09, 0.0, 1.0, 5.948e-09, 0.0, 1.0, 5.948e-09, 0.0, 1.0, -0.2079, 0.9781, 2.136e-05, -0.2079, 0.9781, 2.136e-05, -0.2079, 0.9781, 2.136e-05, -0.2079, 0.9781, 2.136e-05, -0.06976, 0.9976, 1.831e-05, -0.06976, 0.9976, 1.831e-05, -0.06976, 0.9976, 1.831e-05, -0.06976, 0.9976, 1.831e-05, 0.2314, 0.08435, -0.9692, 0.2314, 0.08435, -0.9692, 0.2314, 0.08435, -0.9692, 0.2314, -0.08435, -0.9692, 0.2314, -0.08435, -0.9692, 0.2314, -0.08435, -0.9692, -0.2314, 0.08435, -0.9692, -0.2314, 0.08435, -0.9692, -0.2314, 0.08435, -0.9692, -0.2314, -0.08435, -0.9692, -0.2314, -0.08435, -0.9692, -0.2314, -0.08435, -0.9692, -0.1465, 0.1517, 0.9775, -0.1465, 0.1517, 0.9775, -0.1465, 0.1517, 0.9775, 0.9995, 0.0324, 8.393e-08, 0.9995, 0.0324, 8.393e-08, 0.9995, 0.0324, 8.393e-08, 0.0, -0.06652, -0.9978, 0.0, -0.06652, -0.9978, 0.0, -0.06652, -0.9978, 0.0, -0.06652, -0.9978, 0.0, 0.06652, -0.9978, 0.0, 0.06652, -0.9978, 0.0, 0.06652, -0.9978, 0.0, 0.06652, -0.9978, -0.03699, 0.001292, 0.9993, -0.03526, 0.001756, 0.9994, -0.02855, -0.0003454, 0.9996, -0.03562, 0.0001799, 0.9994, -0.03699, 0.001292, 0.9993, -0.03699, 0.001292, 0.9993, -0.03699, 0.001292, 0.9993, -0.03699, 0.001292, 0.9993, -0.03699, 0.001292, 0.9993, -0.03699, 0.001292, 0.9993, -0.03699, 0.001292, 0.9993, -0.02948, 0.003311, 0.9996, -0.02855, -0.0003454, 0.9996, -0.03526, 0.001756, 0.9994, 0.03071, -0.003801, 0.9995, 0.02855, -0.0003452, 0.9996, 0.03562, 0.0001796, 0.9994, 1.061e-07, -0.002711, 1.0, 1.061e-07, -0.002711, 1.0, 1.061e-07, -0.002711, 1.0, 1.061e-07, -0.002711, 1.0, 1.061e-07, -0.002711, 1.0, 1.061e-07, -0.002711, 1.0, 1.061e-07, -0.002711, 1.0, 1.061e-07, -0.002711, 1.0, 1.061e-07, -0.002711, 1.0, 1.061e-07, -0.002711, 1.0, 1.061e-07, -0.002711, 1.0, 1.061e-07, -0.002711, 1.0, 1.061e-07, -0.002711, 1.0, 1.061e-07, -0.002711, 1.0, 1.061e-07, -0.002711, 1.0, -0.02855, -0.0003454, 0.9996, -0.03071, -0.003801, 0.9995, -0.03562, 0.0001799, 0.9994, 0.03526, 0.001756, 0.9994, 0.02855, -0.0003452, 0.9996, 0.02948, 0.003311, 0.9996, -1.74e-05, -0.0001084, -1.0, -4.339e-05, -9.743e-05, -1.0, -4.339e-05, -9.743e-05, -1.0, -4.339e-05, -9.743e-05, -1.0, -4.339e-05, -9.743e-05, -1.0, -4.339e-05, -9.743e-05, -1.0, -4.339e-05, -9.743e-05, -1.0, -2.811e-09, -0.0001043, -1.0, 0.03699, 0.001292, 0.9993, 0.03562, 0.0001796, 0.9994, 0.02855, -0.0003452, 0.9996, 0.03526, 0.001756, 0.9994, 0.03699, 0.001292, 0.9993, 0.03699, 0.001292, 0.9993, 0.03699, 0.001292, 0.9993, 0.03699, 0.001292, 0.9993, 0.03699, 0.001292, 0.9993, 0.03699, 0.001292, 0.9993, 0.03699, 0.001292, 0.9993, -0.06976, 0.9976, -6.051e-07, -0.06976, 0.9976, -6.051e-07, -0.06976, 0.9976, -6.051e-07, -0.06976, 0.9976, -6.051e-07, -0.2079, 0.9781, -6.657e-07, -0.2079, 0.9781, -6.657e-07, -0.2079, 0.9781, -6.657e-07, -0.2079, 0.9781, -6.657e-07, -0.342, 0.9397, -5.749e-07, -0.342, 0.9397, -5.749e-07, -0.342, 0.9397, -5.749e-07, -0.342, 0.9397, -5.749e-07, -0.4695, 0.8829, -5.144e-07, -0.4695, 0.8829, -5.144e-07, -0.4695, 0.8829, -5.144e-07, -0.4695, 0.8829, -5.144e-07, -0.5878, 0.809, -5.144e-07, -0.5878, 0.809, -5.144e-07, -0.5878, 0.809, -5.144e-07, -0.5878, 0.809, -5.144e-07, -0.6947, 0.7193, -4.539e-07, -0.6947, 0.7193, -4.539e-07, -0.6947, 0.7193, -4.539e-07, -0.6947, 0.7193, -4.539e-07, -0.788, 0.6157, -4.236e-07, -0.788, 0.6157, -4.236e-07, -0.788, 0.6157, -4.236e-07, -0.788, 0.6157, -4.236e-07, -0.866, 0.5, -3.177e-07, -0.866, 0.5, 3.752e-07, -0.866, 0.5, 3.752e-07, -0.866, 0.5, -3.177e-07, -0.9272, 0.3746, -2.345e-07, -0.9272, 0.3746, 3.167e-07, -0.9272, 0.3746, 3.167e-07, -0.9272, 0.3746, -2.345e-07, -0.9703, 0.2419, -1.551e-07, -0.9703, 0.2419, 1.895e-07, -0.9703, 0.2419, 1.895e-07, -0.9703, 0.2419, -1.551e-07, -0.9945, 0.1045, -6.619e-08, -0.9945, 0.1045, 7.956e-08, -0.9945, 0.1045, 7.956e-08, -0.9945, 0.1045, -6.619e-08, -0.9994, -0.0349, 2.21e-08, -0.9994, -0.0349, -2.728e-08, -0.9994, -0.0349, -2.728e-08, -0.9994, -0.0349, 2.21e-08, -0.9848, -0.1736, 1.097e-07, -0.9848, -0.1736, -1.287e-07, -0.9848, -0.1736, -1.287e-07, -0.9848, -0.1736, 1.097e-07, -0.9511, -0.309, 2.005e-07, -0.9511, -0.309, -2.502e-07, -0.9511, -0.309, -2.502e-07, -0.9511, -0.309, 2.005e-07, -0.8988, -0.4384, 2.723e-07, -0.8988, -0.4384, -3.645e-07, -0.8988, -0.4384, -3.645e-07, -0.8988, -0.4384, 2.723e-07, -0.829, -0.5592, 3.48e-07, -0.829, -0.5592, -4.936e-07, -0.829, -0.5592, -4.936e-07, -0.829, -0.5592, 3.48e-07, -0.7431, -0.6691, 4.539e-07, -0.7431, -0.6691, -5.741e-07, -0.7431, -0.6691, -5.741e-07, -0.7431, -0.6691, 4.539e-07, -0.6428, -0.766, 4.841e-07, -0.6428, -0.766, 4.841e-07, -0.6428, -0.766, 4.841e-07, -0.6428, -0.766, 4.841e-07, -0.5299, -0.848, 5.446e-07, -0.5299, -0.848, 5.446e-07, -0.5299, -0.848, 5.446e-07, -0.5299, -0.848, 5.446e-07, -0.4067, -0.9135, 6.051e-07, -0.4067, -0.9135, 6.051e-07, -0.4067, -0.9135, 6.051e-07, -0.4067, -0.9135, 6.051e-07, -0.2756, -0.9613, 6.051e-07, -0.2756, -0.9613, 6.051e-07, -0.2756, -0.9613, 6.051e-07, -0.2756, -0.9613, 6.051e-07, -0.1392, -0.9903, 6.657e-07, -0.1392, -0.9903, 6.657e-07, -0.1392, -0.9903, 6.657e-07, -0.1392, -0.9903, 6.657e-07, 0.0, -1.0, 6.051e-07, 0.0, -1.0, 6.051e-07, 0.0, -1.0, 6.051e-07, 0.0, -1.0, 6.051e-07, 0.1392, -0.9903, 6.051e-07, 0.1392, -0.9903, 6.051e-07, 0.1392, -0.9903, 6.051e-07, 0.1392, -0.9903, 6.051e-07, 0.2756, -0.9613, 6.051e-07, 0.2756, -0.9613, 6.051e-07, 0.2756, -0.9613, 6.051e-07, 0.2756, -0.9613, 6.051e-07, 0.4067, -0.9135, 5.749e-07, 0.4067, -0.9135, 5.749e-07, 0.4067, -0.9135, 5.749e-07, 0.4067, -0.9135, 5.749e-07, 0.5299, -0.848, 5.446e-07, 0.5299, -0.848, 5.446e-07, 0.5299, -0.848, 5.446e-07, 0.5299, -0.848, 5.446e-07, 0.6428, -0.766, 4.841e-07, 0.6428, -0.766, 4.841e-07, 0.6428, -0.766, 4.841e-07, 0.6428, -0.766, 4.841e-07, 0.7431, -0.6691, 4.085e-07, 0.7431, -0.6691, 4.085e-07, 0.7431, -0.6691, 4.085e-07, 0.7431, -0.6691, 4.085e-07, 0.829, -0.5592, 3.631e-07, 0.829, -0.5592, -4.86e-07, 0.829, -0.5592, -4.86e-07, 0.829, -0.5592, 3.631e-07, 0.8988, -0.4384, 2.723e-07, 0.8988, -0.4384, -3.645e-07, 0.8988, -0.4384, -3.645e-07, 0.8988, -0.4384, 2.723e-07, 0.9511, -0.309, 1.967e-07, 0.9511, -0.309, -2.521e-07, 0.9511, -0.309, -2.521e-07, 0.9511, -0.309, 1.967e-07, 0.9848, -0.1736, 1.097e-07, 0.9848, -0.1736, -1.287e-07, 0.9848, -0.1736, -1.287e-07, 0.9848, -0.1736, 1.097e-07, 0.9994, -0.0349, 2.21e-08, 0.9994, -0.0349, -2.728e-08, 0.9994, -0.0349, -2.728e-08, 0.9994, -0.0349, 2.21e-08, 0.9945, 0.1045, -6.619e-08, 0.9945, 0.1045, 8.164e-08, 0.9945, 0.1045, 8.164e-08, 0.9945, 0.1045, -6.619e-08, 0.9703, 0.2419, -1.551e-07, 0.9703, 0.2419, 1.895e-07, 0.9703, 0.2419, 1.895e-07, 0.9703, 0.2419, -1.551e-07, 0.9272, 0.3746, -2.345e-07, 0.9272, 0.3746, 2.833e-07, 0.9272, 0.3746, 2.833e-07, 0.9272, 0.3746, -2.345e-07, 0.866, 0.5, -3.026e-07, 0.866, 0.5, 3.16e-07, 0.866, 0.5, 3.16e-07, 0.866, 0.5, -3.026e-07, 0.788, 0.6157, -3.933e-07, 0.788, 0.6157, 4.041e-07, 0.788, 0.6157, 4.041e-07, 0.788, 0.6157, -3.933e-07, 0.6947, 0.7193, -4.539e-07, 0.6947, 0.7193, -4.539e-07, 0.6947, 0.7193, -4.539e-07, 0.6947, 0.7193, -4.539e-07, 0.5878, 0.809, -5.446e-07, 0.5878, 0.809, -5.446e-07, 0.5878, 0.809, -5.446e-07, 0.5878, 0.809, -5.446e-07, 0.4695, 0.8829, -6.051e-07, 0.4695, 0.8829, -6.051e-07, 0.4695, 0.8829, -6.051e-07, 0.4695, 0.8829, -6.051e-07, 0.342, 0.9397, -6.051e-07, 0.342, 0.9397, -6.051e-07, 0.342, 0.9397, -6.051e-07, 0.342, 0.9397, -6.051e-07, 0.2079, 0.9781, -6.051e-07, 0.2079, 0.9781, -6.051e-07, 0.2079, 0.9781, -6.051e-07, 0.2079, 0.9781, -6.051e-07, 0.06976, 0.9976, -6.051e-07, 0.06976, 0.9976, -6.051e-07, 0.06976, 0.9976, -6.051e-07, 0.06976, 0.9976, -6.051e-07, -1.74e-05, -0.0001084, -1.0, -2.811e-09, -0.0001043, -1.0, 1.74e-05, -0.0001084, -1.0, -0.788, 0.6157, 1.469e-06, -0.788, 0.6157, 7.219e-06, -0.788, 0.6157, 7.219e-06, -0.788, 0.6157, 1.469e-06, -0.866, 0.5, 3.752e-07, -0.866, 0.5, 5.493e-06, -0.866, 0.5, 5.493e-06, -0.866, 0.5, 3.752e-07, -0.9272, 0.3746, 3.167e-07, -0.9272, 0.3746, 3.867e-06, -0.9272, 0.3746, 3.867e-06, -0.9272, 0.3746, 3.167e-07, -0.9703, 0.2419, 1.895e-07, -0.9703, 0.2419, 2.651e-06, -0.9703, 0.2419, 2.651e-06, -0.9703, 0.2419, 1.895e-07, -0.9945, 0.1045, 7.956e-08, -0.9945, 0.1045, 1.138e-06, -0.9945, 0.1045, 1.138e-06, -0.9945, 0.1045, 7.956e-08, -0.9994, -0.0349, -2.728e-08, -0.9994, -0.0349, -3.766e-07, -0.9994, -0.0349, -3.766e-07, -0.9994, -0.0349, -2.728e-08, -0.9848, -0.1736, -1.287e-07, -0.9848, -0.1736, -1.9e-06, -0.9848, -0.1736, -1.9e-06, -0.9848, -0.1736, -1.287e-07, -0.9511, -0.309, -2.502e-07, -0.9511, -0.309, -3.402e-06, -0.9511, -0.309, -3.402e-06, -0.9511, -0.309, -2.502e-07, -0.8988, -0.4384, -3.645e-07, -0.8988, -0.4384, -4.506e-06, -0.8988, -0.4384, -4.506e-06, -0.8988, -0.4384, -3.645e-07, -0.829, -0.5592, -4.936e-07, -0.829, -0.5592, -5.626e-06, -0.829, -0.5592, -5.626e-06, -0.829, -0.5592, -4.936e-07, -0.7431, -0.6691, -5.741e-07, -0.7431, -0.6691, -1.602e-06, -0.7431, -0.6691, -1.602e-06, -0.7431, -0.6691, -5.741e-07, -3.624e-05, 9.958e-05, -1.0, -3.624e-05, 9.958e-05, -1.0, -1.505e-05, 0.0001089, -1.0, 4.975e-06, 0.0001044, -1.0, -3.624e-05, 9.958e-05, -1.0, -3.624e-05, 9.958e-05, -1.0, -3.624e-05, 9.958e-05, -1.0, -3.624e-05, 9.958e-05, -1.0, -0.1119, 0.154, 0.9817, -0.1119, 0.154, 0.9817, -0.1119, 0.154, 0.9817, 0.3554, -0.06218, 0.9326, 0.3554, -0.06218, 0.9326, 0.3554, -0.06218, 0.9326, -0.06009, 0.1651, 0.9844, -0.06009, 0.1651, 0.9844, -0.06009, 0.1651, 0.9844, -0.03707, 0.1744, 0.984, -0.03707, 0.1744, 0.984, -0.03707, 0.1744, 0.984, -0.0131, 0.1874, 0.9822, -0.0131, 0.1874, 0.9822, -0.0131, 0.1874, 0.9822, -1.276e-07, 0.0, -1.0, -2.657e-07, 0.0, -1.0, -4.104e-07, 0.0, -1.0, 0.0, 2.885e-05, 1.0, 0.0, 2.885e-05, 1.0, 0.0, 2.885e-05, 1.0, 0.7431, -0.6691, -1.469e-06, 0.7431, -0.6691, -6.838e-06, 0.7431, -0.6691, -6.838e-06, 0.7431, -0.6691, -1.469e-06, 0.829, -0.5592, -4.86e-07, 0.829, -0.5592, -6.008e-06, 0.829, -0.5592, -6.008e-06, 0.829, -0.5592, -4.86e-07, 0.8988, -0.4384, -3.645e-07, 0.8988, -0.4384, -4.506e-06, 0.8988, -0.4384, -4.506e-06, 0.8988, -0.4384, -3.645e-07, 0.9511, -0.309, -2.521e-07, 0.9511, -0.309, -3.307e-06, 0.9511, -0.309, -3.307e-06, 0.9511, -0.309, -2.521e-07, 0.9848, -0.1736, -1.287e-07, 0.9848, -0.1736, -1.9e-06, 0.9848, -0.1736, -1.9e-06, 0.9848, -0.1736, -1.287e-07, 0.9994, -0.0349, -2.728e-08, 0.9994, -0.0349, -3.766e-07, 0.9994, -0.0349, -3.766e-07, 0.9994, -0.0349, -2.728e-08, 0.9945, 0.1045, 8.164e-08, 0.9945, 0.1045, 1.128e-06, 0.9945, 0.1045, 1.128e-06, 0.9945, 0.1045, 8.164e-08, 0.9703, 0.2419, 1.895e-07, 0.9703, 0.2419, 2.651e-06, 0.9703, 0.2419, 2.651e-06, 0.9703, 0.2419, 1.895e-07, 0.9272, 0.3746, 2.833e-07, 0.9272, 0.3746, 4.024e-06, 0.9272, 0.3746, 4.024e-06, 0.9272, 0.3746, 2.833e-07, 0.866, 0.5, 3.16e-07, 0.866, 0.5, 5.426e-06, 0.866, 0.5, 5.426e-06, 0.866, 0.5, 3.16e-07, 0.788, 0.6157, 4.041e-07, 0.788, 0.6157, 1.202e-06, 0.788, 0.6157, 1.202e-06, 0.788, 0.6157, 4.041e-07, 0.0131, 0.1874, 0.9822, 0.0131, 0.1874, 0.9822, 0.0131, 0.1874, 0.9822, 0.03707, 0.1744, 0.984, 0.03707, 0.1744, 0.984, 0.03707, 0.1744, 0.984, 0.06009, 0.1651, 0.9844, 0.06009, 0.1651, 0.9844, 0.06009, 0.1651, 0.9844, 0.08425, 0.1585, 0.9838, 0.08425, 0.1585, 0.9838, 0.08425, 0.1585, 0.9838, 0.1119, 0.154, 0.9817, 0.1119, 0.154, 0.9817, 0.1119, 0.154, 0.9817, 0.1465, 0.1517, 0.9775, 0.1465, 0.1517, 0.9775, 0.1465, 0.1517, 0.9775, 1.74e-05, -0.0001084, -1.0, -2.811e-09, -0.0001043, -1.0, 4.338e-05, -9.743e-05, -1.0, 4.338e-05, -9.743e-05, -1.0, 4.338e-05, -9.743e-05, -1.0, 4.338e-05, -9.743e-05, -1.0, 4.338e-05, -9.743e-05, -1.0, 4.338e-05, -9.743e-05, -1.0, -0.9995, 0.0324, 8.393e-08, -0.9995, 0.0324, 8.393e-08, -0.9995, 0.0324, 8.393e-08, -0.3554, -0.06218, 0.9326, -0.3554, -0.06218, 0.9326, -0.3554, -0.06218, 0.9326, -0.08425, 0.1585, 0.9838, -0.08425, 0.1585, 0.9838, -0.08425, 0.1585, 0.9838, 6.85e-09, 0.0, -1.0, 1.816e-07, 0.0, -1.0, 0.0, 0.0, -1.0, 6.85e-09, 0.0, -1.0, 1.082e-07, 0.0, -1.0, 1.079e-07, 0.0, -1.0, -5.229e-10, 0.0, -1.0, 1.082e-07, 0.0, -1.0, 0.0, 0.0, -1.0, -5.229e-10, 0.0, -1.0, -2.599e-07, 0.0, -1.0, -3.898e-08, 0.0, -1.0, -7.808e-09, 0.0, -1.0, 1.893e-14, 0.0, -1.0, -2.599e-07, 0.0, -1.0, 7.808e-09, 0.0, -1.0, 1.893e-14, 0.0, -1.0, -7.808e-09, 0.0, -1.0, -1.731e-08, 0.0, -1.0, 2.599e-07, 0.0, -1.0, 7.808e-09, 0.0, -1.0, 1.977e-09, 0.0, 1.0, 2.39e-08, 0.0, 1.0, -2.08e-07, 0.0, 1.0, -1.49e-09, 0.0, -1.0, -3.679e-08, 0.0, -1.0, -5.837e-07, 0.0, -1.0, 1.977e-07, 0.0, -1.0, -3.679e-08, 0.0, -1.0, 0.0, 0.0, -1.0, -5.232e-07, 0.0, 1.0, -5.604e-07, 0.0, 1.0, 1.884e-07, 0.0, 1.0, -6.996e-07, 0.0, 1.0, 2.46e-07, 0.0, 1.0, 2.586e-07, 0.0, 1.0, 2.042e-07, 0.0, 1.0, 2.46e-07, 0.0, 1.0, 2.679e-07, 0.0, 1.0, 2.042e-07, 0.0, 1.0, -1.777e-07, 0.0, 1.0, 9.633e-08, 0.0, 1.0, -7.064e-09, 0.0, 1.0, -1.777e-07, 0.0, 1.0, 0.0, 0.0, 1.0, 1.891e-09, 0.0, 1.0, 9.346e-08, 0.0, 1.0, -7.064e-09, 0.0, 1.0, 1.891e-09, 0.0, 1.0, -2.08e-07, 0.0, 1.0, 1.593e-08, 0.0, 1.0, 0.0, 0.0, 1.0, -2.08e-07, 0.0, 1.0, 1.891e-09, 0.0, 1.0, 0.0, 0.0, -1.0, 0.0, 0.0, -1.0, 1.816e-07, 0.0, -1.0, -1.953e-07, 0.0, 1.0, 3.997e-08, 0.0, 1.0, 1.977e-09, 0.0, 1.0, -5.232e-07, 0.0, 1.0, -9.862e-09, 0.0, 1.0, -1.953e-07, 0.0, 1.0, 0.9994, 0.0349, 8.303e-08, 0.9994, 0.0349, 8.296e-08, 0.9994, 0.0349, 8.372e-08, -1.731e-08, 0.0, -1.0, -1.49e-09, 0.0, -1.0, -5.837e-07, 0.0, -1.0, -0.9994, 0.0349, 7.214e-08, -0.9994, 0.0349, 7.282e-08, -0.9994, 0.0349, 7.29e-08, 0.0, 0.0, -1.0, 0.0, 0.0, -1.0, 1.816e-07, 0.0, -1.0, 6.85e-09, 0.0, -1.0, 1.079e-07, 0.0, -1.0, 1.816e-07, 0.0, -1.0, 6.85e-09, 0.0, -1.0, 0.0, 0.0, -1.0, 1.082e-07, 0.0, -1.0, -5.229e-10, 0.0, -1.0, -3.898e-08, 0.0, -1.0, 1.082e-07, 0.0, -1.0, -5.229e-10, 0.0, -1.0, -7.808e-09, 0.0, -1.0, -2.599e-07, 0.0, -1.0, 7.808e-09, 0.0, -1.0, 2.599e-07, 0.0, -1.0, 1.893e-14, 0.0, -1.0, -1.731e-08, 0.0, -1.0, -2.82e-07, 0.0, -1.0, 2.599e-07, 0.0, -1.0, -2.82e-07, 0.0, -1.0, -1.731e-08, 0.0, -1.0, -5.837e-07, 0.0, -1.0, -1.49e-09, 0.0, -1.0, 0.0, 0.0, -1.0, -3.679e-08, 0.0, -1.0, 1.977e-07, 0.0, -1.0, 6.54e-07, 0.0, -1.0, -3.679e-08, 0.0, -1.0, -1.276e-07, 0.0, -1.0, 1.552e-07, 0.0, -1.0, -2.657e-07, 0.0, -1.0, 0.9994, 0.0349, 8.379e-08, 0.9994, 0.0349, 8.303e-08, 0.9994, 0.0349, 8.372e-08, -6.996e-07, 0.0, 1.0, 2.679e-07, 0.0, 1.0, 2.46e-07, 0.0, 1.0, 2.042e-07, 0.0, 1.0, 9.633e-08, 0.0, 1.0, 2.46e-07, 0.0, 1.0, 2.042e-07, 0.0, 1.0, 0.0, 0.0, 1.0, -1.777e-07, 0.0, 1.0, -7.064e-09, 0.0, 1.0, 9.346e-08, 0.0, 1.0, -1.777e-07, 0.0, 1.0, 1.891e-09, 0.0, 1.0, 1.593e-08, 0.0, 1.0, 9.346e-08, 0.0, 1.0, 0.0, 0.0, 1.0, 1.977e-09, 0.0, 1.0, -2.08e-07, 0.0, 1.0, 1.977e-09, 0.0, 1.0, 3.997e-08, 0.0, 1.0, 2.39e-08, 0.0, 1.0, -1.953e-07, 0.0, 1.0, -9.862e-09, 0.0, 1.0, 3.997e-08, 0.0, 1.0, -5.232e-07, 0.0, 1.0, 2.429e-07, 0.0, 1.0, -9.862e-09, 0.0, 1.0, 2.429e-07, 0.0, 1.0, -5.232e-07, 0.0, 1.0, 1.884e-07, 0.0, 1.0, 1.884e-07, 0.0, 1.0, -5.604e-07, 0.0, 1.0, 6.949e-07, 0.0, 1.0, -0.9994, 0.0349, 7.214e-08, -0.9994, 0.0349, 7.206e-08, -0.9994, 0.0349, 7.282e-08, -5.604e-07, 0.0, 1.0, -4.138e-07, 0.0, 1.0, 6.949e-07, 0.0, 1.0, 4.309e-05, 9.661e-05, -1.0, 4.975e-06, 0.0001044, -1.0, 1.532e-05, 0.0001088, -1.0, 4.309e-05, 9.661e-05, -1.0, 4.309e-05, 9.661e-05, -1.0, 4.309e-05, 9.661e-05, -1.0, 4.309e-05, 9.661e-05, -1.0, -1.0, 0.004171, 1.091e-08, -1.0, 0.004171, 1.091e-08, -1.0, 0.004171, 1.091e-08, -0.128, -0.1526, 0.98, -0.128, -0.1526, 0.98, -0.128, -0.1526, 0.98, -0.09746, -0.156, 0.9829, -0.09746, -0.156, 0.9829, -0.09746, -0.156, 0.9829, -0.0719, -0.1615, 0.9843, -0.0719, -0.1615, 0.9843, -0.0719, -0.1615, 0.9843, -0.04857, -0.1694, 0.9844, -0.04857, -0.1694, 0.9844, -0.04857, -0.1694, 0.9844, -0.02535, -0.1804, 0.9833, -0.02535, -0.1804, 0.9833, -0.02535, -0.1804, 0.9833, 0.0, -2.883e-05, 1.0, 0.0, -2.883e-05, 1.0, 0.0, -2.883e-05, 1.0, 0.3893, 0.06127, 0.9191, 0.3893, 0.06127, 0.9191, 0.3893, 0.06127, 0.9191, 0.02535, -0.1804, 0.9833, 0.02535, -0.1804, 0.9833, 0.02535, -0.1804, 0.9833, -0.3893, 0.06127, 0.9191, -0.3893, 0.06127, 0.9191, -0.3893, 0.06127, 0.9191, 0.0719, -0.1615, 0.9843, 0.0719, -0.1615, 0.9843, 0.0719, -0.1615, 0.9843, 0.09746, -0.156, 0.9829, 0.09746, -0.156, 0.9829, 0.09746, -0.156, 0.9829, -1.505e-05, 0.0001089, -1.0, 1.532e-05, 0.0001088, -1.0, 4.975e-06, 0.0001044, -1.0, 0.04857, -0.1694, 0.9844, 0.04857, -0.1694, 0.9844, 0.04857, -0.1694, 0.9844, 0.0, -2.883e-05, 1.0, 0.0, -2.883e-05, 1.0, 0.0, -2.883e-05, 1.0, 1.0, 0.004171, 1.091e-08, 1.0, 0.004171, 1.091e-08, 1.0, 0.004171, 1.091e-08, 0.128, -0.1526, 0.98, 0.128, -0.1526, 0.98, 0.128, -0.1526, 0.98, -1.27e-08, 0.002732, 1.0, -1.27e-08, 0.002732, 1.0, -1.27e-08, 0.002732, 1.0, -1.27e-08, 0.002732, 1.0, -1.27e-08, 0.002732, 1.0, -1.27e-08, 0.002732, 1.0, -1.27e-08, 0.002732, 1.0, -1.27e-08, 0.002732, 1.0, -1.27e-08, 0.002732, 1.0, -1.27e-08, 0.002732, 1.0, -1.27e-08, 0.002732, 1.0, -1.27e-08, 0.002732, 1.0, -1.27e-08, 0.002732, 1.0, -1.27e-08, 0.002732, 1.0, -1.27e-08, 0.002732, 1.0, -1.27e-08, 0.002732, 1.0])] * 3)])

# ---- objects
ob_arrow = bpy.data.objects.new('Arrow', me_cylinder)

# ---- transforms, parenting, visibility, modifiers, constraints
ob_arrow.location = (0.0, -0.3022, 0.5507)
ob_arrow.rotation_euler = (1.571, -0.0, 0.0)
ob_arrow.scale = (0.01353, 0.0153, 0.506)
ob_arrow.color = (0.8, 0.8, 0.8, 1.0)

# ---- collection membership
scene.collection.objects.link(ob_arrow)

# ---- scene / render settings (as saved in the file)
scene.frame_start = 1; scene.frame_end = 250; scene.frame_set(12)
scene.render.engine = 'BLENDER_EEVEE_NEXT'
bpy.context.view_layer.update()

# ---- added for rendering (the .blend has no active camera and no usable light): camera, sun
cam_auto = bpy.data.cameras.new('AutoCamera')
cam_auto.lens = 50.0
cam_auto.sensor_width = 36.0
cam_auto.clip_end = 1000.0
ob_auto_camera = bpy.data.objects.new('AutoCamera', cam_auto)
scene.collection.objects.link(ob_auto_camera)
ob_auto_camera.location = (1.14261, -1.35894, 1.4648)
ob_auto_camera.rotation_euler = (1.09748, -7.21219e-08, 0.694738)
scene.camera = ob_auto_camera
light_auto_sun = bpy.data.lights.new('AutoSun', 'SUN')
light_auto_sun.energy = 3.0
light_auto_sun.angle = 0.0523599
ob_auto_sun = bpy.data.objects.new('AutoSun', light_auto_sun)
scene.collection.objects.link(ob_auto_sun)
ob_auto_sun.rotation_euler = (0.872665, 0.174533, 0.523599)
bpy.context.view_layer.update()
